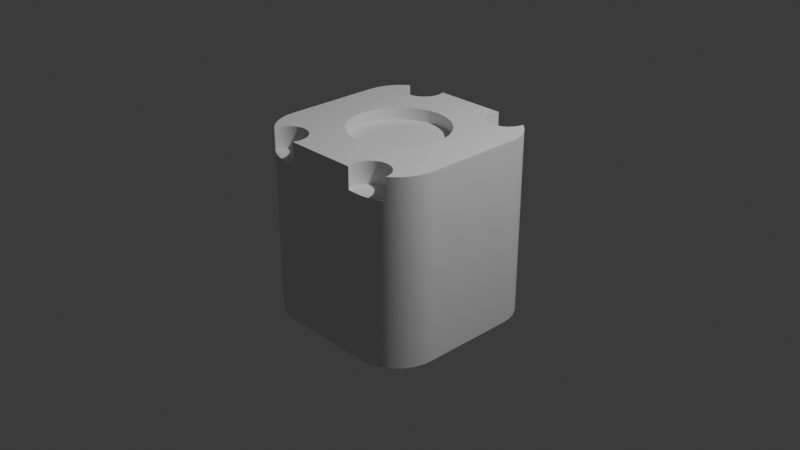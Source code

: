 # Source: overview-tutorial.blend  (saved by Blender 4.2.66; exported with 4.5.12 LTS)
import bpy
from mathutils import Matrix  # noqa: F401  (used for matrix-valued properties, if any)

bpy.ops.wm.read_factory_settings(use_empty=True)
scene = bpy.context.scene
scene.name = 'Scene'

# ---- collections
col_collection = bpy.data.collections.new('Collection'); scene.collection.children.link(col_collection)
col_cutters = bpy.data.collections.new('Cutters'); scene.collection.children.link(col_cutters)

# ---- node groups
ng_auto_smooth = bpy.data.node_groups.new('Auto Smooth', 'GeometryNodeTree')
_s = ng_auto_smooth.interface.new_socket(name='Mesh', in_out='OUTPUT', socket_type='NodeSocketGeometry')
_s = ng_auto_smooth.interface.new_socket(name='Mesh', in_out='INPUT', socket_type='NodeSocketGeometry')
_s = ng_auto_smooth.interface.new_socket(name='Angle', in_out='INPUT', socket_type='NodeSocketFloat')
_s.subtype = 'ANGLE'
_s.min_value = 0.0
_s.max_value = 3.142
_s = ng_auto_smooth.interface.new_socket(name='Ignore Sharpness', in_out='INPUT', socket_type='NodeSocketBool')
_s.force_non_field = True
_N = ng_auto_smooth.nodes; _L = ng_auto_smooth.links
n0 = _N.new('NodeGroupInput'); n0.name = 'Group Input'; n0.location = (-440, -460)
n1 = _N.new('GeometryNodeInputShadeSmooth'); n1.name = 'Is Face Smooth'; n1.location = (-440, -396)
n2 = _N.new('NodeGroupInput'); n2.name = 'Group Input.001'; n2.location = (-440, -330)
n3 = _N.new('GeometryNodeInputMeshEdgeAngle'); n3.name = 'Edge Angle'; n3.location = (-440, -240)
n4 = _N.new('FunctionNodeBooleanMath'); n4.name = 'Boolean Math'; n4.location = (-260, -380)
n4.operation = 'OR'
n5 = _N.new('FunctionNodeCompare'); n5.name = 'Compare'; n5.location = (-260, -260)
n5.operation = 'LESS_EQUAL'
n6 = _N.new('NodeGroupInput'); n6.name = 'Group Input.002'; n6.location = (-260, -188)
n7 = _N.new('GeometryNodeInputEdgeSmooth'); n7.name = 'Is Edge Smooth'; n7.location = (-260, -120)
n8 = _N.new('FunctionNodeBooleanMath'); n8.name = 'Boolean Math.001'; n8.location = (-80, -260)
n9 = _N.new('FunctionNodeBooleanMath'); n9.name = 'Boolean Math.002'; n9.location = (-80, -150)
n9.operation = 'OR'
n10 = _N.new('NodeGroupInput'); n10.name = 'Group Input.003'; n10.location = (-80, -80)
n11 = _N.new('GeometryNodeSetShadeSmooth'); n11.name = 'Set Shade Smooth'; n11.location = (120, -80)
n11.domain = 'EDGE'
n12 = _N.new('GeometryNodeSetShadeSmooth'); n12.name = 'Set Shade Smooth.001'; n12.location = (300, -80)
n13 = _N.new('NodeGroupOutput'); n13.name = 'Group Output'; n13.location = (480, -80)
_L.new(n0.outputs[2], n4.inputs[1])
_L.new(n1.outputs[0], n4.inputs[0])
_L.new(n2.outputs[1], n5.inputs[1])
_L.new(n3.outputs[0], n5.inputs[0])
_L.new(n4.outputs[0], n8.inputs[1])
_L.new(n5.outputs[0], n8.inputs[0])
_L.new(n6.outputs[2], n9.inputs[1])
_L.new(n7.outputs[0], n9.inputs[0])
_L.new(n8.outputs[0], n11.inputs[2])
_L.new(n9.outputs[0], n11.inputs[1])
_L.new(n10.outputs[0], n11.inputs[0])
_L.new(n11.outputs[0], n12.inputs[0])
_L.new(n12.outputs[0], n13.inputs[0])
n13.is_active_output = True

# ---- world
world_world = bpy.data.worlds.new('World'); scene.world = world_world
world_world.use_nodes = True; world_world.node_tree.nodes.clear()
_N = world_world.node_tree.nodes; _L = world_world.node_tree.links
n0 = _N.new('ShaderNodeOutputWorld'); n0.name = 'World Output'; n0.location = (300, 300)
n1 = _N.new('ShaderNodeBackground'); n1.name = 'Background'; n1.location = (10, 300)
n1.inputs[0].default_value = (0.05088, 0.05088, 0.05088, 1.0)
_L.new(n1.outputs[0], n0.inputs[0])
n0.is_active_output = True
world_world.color = (0.05088, 0.05088, 0.05088)
world_world.sun_shadow_jitter_overblur = 0.0

# ---- cameras
cam_camera = bpy.data.cameras.new('Camera')
cam_camera.clip_end = 100.0
cam_camera.ortho_scale = 7.314

# ---- lights
light_light = bpy.data.lights.new('Light', 'POINT')
light_light.energy = 1000.0
light_light.shadow_soft_size = 0.1

# ---- meshes
me_cube_005 = bpy.data.meshes.new('Cube.005')
me_cube_005.from_pydata([(0.0, 0.6077, 0.3359), (0.1186, 0.5961, 0.3359), (0.2326, 0.5615, 0.3359), (0.3376, 0.5053, 0.3359), (0.4297, 0.4297, 0.3359), (0.5053, 0.3376, 0.3359), (0.5615, 0.2326, 0.3359), (0.5961, 0.1186, 0.3359), (0.6077, 0.0, 0.3359), (0.5961, -0.1186, 0.3359), (0.5615, -0.2326, 0.3359), (0.5053, -0.3376, 0.3359), (0.4297, -0.4297, 0.3359), (0.3376, -0.5053, 0.3359), (0.2326, -0.5615, 0.3359), (0.1186, -0.5961, 0.3359), (0.0, -0.6077, 0.3359), (-0.1186, -0.5961, 0.3359), (-0.2326, -0.5615, 0.3359), (-0.3376, -0.5053, 0.3359), (-0.4297, -0.4297, 0.3359), (-0.5053, -0.3376, 0.3359), (-0.5615, -0.2326, 0.3359), (-0.5961, -0.1186, 0.3359), (-0.6077, 0.0, 0.3359), (-0.5961, 0.1186, 0.3359), (-0.5615, 0.2326, 0.3359), (-0.5053, 0.3376, 0.3359), (-0.4297, 0.4297, 0.3359), (-0.3376, 0.5053, 0.3359), (-0.2326, 0.5615, 0.3359), (-0.1186, 0.5961, 0.3359), (0.7935, 0.8734, 0.7668), (0.7815, 0.8341, 0.7668), (0.7622, 0.798, 0.7668), (0.7362, 0.7663, 0.7668), (0.7045, 0.7402, 0.7668), (0.6683, 0.7209, 0.7668), (0.629, 0.709, 0.7668), (0.5882, 0.705, 0.7668), (0.5474, 0.709, 0.7668), (0.5082, 0.7209, 0.7668), (0.472, 0.7402, 0.7668), (0.4403, 0.7663, 0.7668), (0.4142, 0.798, 0.7668), (0.3949, 0.8341, 0.7668), (0.383, 0.8734, 0.7668), (0.379, 0.9142, 0.7668), (0.383, 0.955, 0.7668), (0.3949, 0.9943, 0.7668), (-1.0, -1.0, -1.0), (-1.0, -1.0, 1.0), (-1.0, 1.0, -1.0), (-1.0, 1.0, 1.0), (1.0, -1.0, -1.0), (1.0, -1.0, 1.0), (0.5181, 1.0, -1.0), (1.0, 0.5181, -1.0), (0.5579, 0.9984, -1.0), (0.5975, 0.9934, -1.0), (0.6364, 0.9853, -1.0), (0.6746, 0.9739, -1.0), (0.7117, 0.9594, -1.0), (0.7475, 0.9419, -1.0), (0.7817, 0.9215, -1.0), (0.8141, 0.8984, -1.0), (0.8445, 0.8727, -1.0), (0.8727, 0.8445, -1.0), (0.8984, 0.8141, -1.0), (0.9215, 0.7817, -1.0), (0.9419, 0.7475, -1.0), (0.9594, 0.7117, -1.0), (0.9739, 0.6746, -1.0), (0.9853, 0.6364, -1.0), (0.9934, 0.5975, -1.0), (0.9984, 0.5579, -1.0), (1.0, 0.5181, 1.0), (0.9984, 0.5579, 1.0), (0.9934, 0.5975, 1.0), (0.9853, 0.6364, 1.0), (0.9739, 0.6746, 1.0), (0.9594, 0.7117, 1.0), (0.9419, 0.7475, 1.0), (0.9215, 0.7817, 1.0), (0.8984, 0.8141, 1.0), (0.8727, 0.8445, 1.0), (0.8445, 0.8727, 1.0), (0.8141, 0.8984, 1.0), (0.398, 1.0, 0.7668), (0.398, 1.0, 1.0), (0.3949, 0.9943, 1.0), (0.383, 0.955, 1.0), (0.7045, 0.7402, 1.0), (0.6683, 0.7209, 1.0), (0.629, 0.709, 1.0), (0.5082, 0.7209, 1.0), (0.379, 0.9142, 1.0), (0.472, 0.7402, 1.0), (0.7935, 0.8734, 1.0), (0.7362, 0.7663, 1.0), (0.7815, 0.8341, 1.0), (0.7971, 0.9105, 1.0), (0.7971, 0.9105, 0.7668), (0.5882, 0.705, 1.0), (0.3949, 0.8341, 1.0), (0.4142, 0.798, 1.0), (0.383, 0.8734, 1.0), (0.4403, 0.7663, 1.0), (0.5474, 0.709, 1.0), (0.7622, 0.798, 1.0), (0.5181, 1.0, 0.7668), (0.5579, 0.9984, 0.7668), (0.6746, 0.9739, 0.7668), (0.7117, 0.9594, 0.7668), (0.7475, 0.9419, 0.7668), (0.5975, 0.9934, 0.7668), (0.6364, 0.9853, 0.7668), (0.7817, 0.9215, 0.7668), (-0.5615, 0.2326, 1.0), (-0.5053, 0.3376, 1.0), (0.2326, 0.5615, 1.0), (0.1186, 0.5961, 1.0), (-0.5961, 0.1186, 1.0), (0.4297, 0.4297, 1.0), (0.3376, -0.5053, 1.0), (0.2326, -0.5615, 1.0), (0.5053, 0.3376, 1.0), (0.1186, -0.5961, 1.0), (-0.2326, -0.5615, 1.0), (-0.6077, 0.0, 1.0), (-0.2326, 0.5615, 1.0), (-0.3376, -0.5053, 1.0), (0.5961, -0.1186, 1.0), (0.4297, -0.4297, 1.0), (0.5615, -0.2326, 1.0), (0.6077, 0.0, 1.0), (-0.4297, 0.4297, 1.0), (-0.3376, 0.5053, 1.0), (0.0, -0.6077, 1.0), (0.0, 0.6077, 1.0), (0.5961, 0.1186, 1.0), (0.3376, 0.5053, 1.0), (0.5615, 0.2326, 1.0), (-0.5615, -0.2326, 1.0), (-0.5053, -0.3376, 1.0), (-0.5961, -0.1186, 1.0), (-0.4297, -0.4297, 1.0), (-0.1186, -0.5961, 1.0), (0.5053, -0.3376, 1.0), (-0.1186, 0.5961, 1.0)], [], [(0, 1, 121, 139), (1, 2, 120, 121), (2, 3, 141, 120), (3, 4, 123, 141), (4, 5, 126, 123), (5, 6, 142, 126), (6, 7, 140, 142), (7, 8, 135, 140), (8, 9, 132, 135), (9, 10, 134, 132), (10, 11, 148, 134), (11, 12, 133, 148), (12, 13, 124, 133), (13, 14, 125, 124), (14, 15, 127, 125), (15, 16, 138, 127), (16, 17, 147, 138), (17, 18, 128, 147), (18, 19, 131, 128), (19, 20, 146, 131), (20, 21, 144, 146), (21, 22, 143, 144), (22, 23, 145, 143), (23, 24, 129, 145), (24, 25, 122, 129), (25, 26, 118, 122), (26, 27, 119, 118), (27, 28, 136, 119), (28, 29, 137, 136), (29, 30, 130, 137), (30, 31, 149, 130), (31, 0, 139, 149), (0, 31, 30, 29, 28, 27, 26, 25, 24, 23, 22, 21, 20, 19, 18, 17, 16, 15, 14, 13, 12, 11, 10, 9, 8, 7, 6, 5, 4, 3, 2, 1), (32, 33, 100, 98), (33, 34, 109, 100), (34, 35, 99, 109), (35, 36, 92, 99), (36, 37, 93, 92), (37, 38, 94, 93), (38, 39, 103, 94), (39, 40, 108, 103), (40, 41, 95, 108), (41, 42, 97, 95), (42, 43, 107, 97), (43, 44, 105, 107), (44, 45, 104, 105), (45, 46, 106, 104), (46, 47, 96, 106), (47, 48, 91, 96), (48, 49, 90, 91), (49, 88, 89, 90), (50, 51, 53, 52), (57, 76, 55, 54), (76, 135, 132, 134, 148, 133, 124, 125, 127, 138, 147, 128, 131, 146, 144, 143, 145, 129, 51, 55), (54, 55, 51, 50), (52, 53, 89, 88, 110, 56), (76, 57, 75, 77), (77, 75, 74, 78), (78, 74, 73, 79), (79, 73, 72, 80), (80, 72, 71, 81), (81, 71, 70, 82), (82, 70, 69, 83), (83, 69, 68, 84), (84, 68, 67, 85), (85, 67, 66, 86), (86, 66, 65, 87), (87, 65, 64, 117, 102, 101), (52, 56, 58, 59, 60, 61, 62, 63, 64, 65, 66, 67, 68, 69, 70, 71, 72, 73, 74, 75, 57, 54, 50), (102, 32, 98, 101), (88, 49, 48, 47, 46, 45, 44, 43, 42, 41, 40, 39, 38, 37, 36, 35, 34, 33, 32, 102, 117, 114, 113, 112, 116, 115, 111, 110), (116, 112, 61, 60), (112, 113, 62, 61), (115, 116, 60, 59), (110, 111, 58, 56), (111, 115, 59, 58), (114, 117, 64, 63), (113, 114, 63, 62), (51, 129, 122, 118, 119, 136, 137, 130, 149, 139, 121, 120, 141, 123, 126, 142, 140, 135, 76, 77, 78, 79, 80, 81, 82, 83, 84, 85, 86, 87, 101, 98, 100, 109, 99, 92, 93, 94, 103, 108, 95, 97, 107, 105, 104, 106, 96, 91, 90, 89, 53)])
me_cube_005.polygons.foreach_set('use_smooth', [True] * 79)
_k = set([(0, 1), (0, 31), (1, 2), (2, 3), (3, 4), (4, 5), (5, 6), (6, 7), (7, 8), (8, 9), (9, 10), (10, 11), (11, 12), (12, 13), (13, 14), (14, 15), (15, 16), (16, 17), (17, 18), (18, 19), (19, 20), (20, 21), (21, 22), (22, 23), (23, 24), (24, 25), (25, 26), (26, 27), (27, 28), (28, 29), (29, 30), (30, 31), (32, 33), (32, 102), (33, 34), (34, 35), (35, 36), (36, 37), (37, 38), (38, 39), (39, 40), (40, 41), (41, 42), (42, 43), (43, 44), (44, 45), (45, 46), (46, 47), (47, 48), (48, 49), (49, 88), (50, 51), (50, 52), (50, 54), (51, 53), (51, 55), (52, 53), (52, 56), (53, 89), (54, 55), (54, 57), (55, 76), (56, 58), (56, 110), (57, 75), (57, 76), (58, 59), (59, 60), (60, 61), (61, 62), (62, 63), (63, 64), (64, 65), (65, 66), (66, 67), (67, 68), (68, 69), (69, 70), (70, 71), (71, 72), (72, 73), (73, 74), (74, 75), (76, 77), (77, 78), (78, 79), (79, 80), (80, 81), (81, 82), (82, 83), (83, 84), (84, 85), (85, 86), (86, 87), (87, 101), (88, 89), (88, 110), (89, 90), (90, 91), (91, 96), (92, 93), (92, 99), (93, 94), (94, 103), (95, 97), (95, 108), (96, 106), (97, 107), (98, 100), (98, 101), (99, 109), (100, 109), (101, 102), (102, 117), (103, 108), (104, 105), (104, 106), (105, 107), (110, 111), (111, 115), (112, 113), (112, 116), (113, 114), (114, 117), (115, 116), (118, 119), (118, 122), (119, 136), (120, 121), (120, 141), (121, 139), (122, 129), (123, 126), (123, 141), (124, 125), (124, 133), (125, 127), (126, 142), (127, 138), (128, 131), (128, 147), (129, 145), (130, 137), (130, 149), (131, 146), (132, 134), (132, 135), (133, 148), (134, 148), (135, 140), (136, 137), (138, 147), (139, 149), (140, 142), (143, 144), (143, 145), (144, 146)])
me_cube_005.attributes.new('sharp_edge', 'BOOLEAN', 'EDGE').data.foreach_set('value', [ (min(e.vertices), max(e.vertices)) in _k for e in me_cube_005.edges])
_k = {(0, 1): 1.0, (1, 2): 1.0, (2, 3): 1.0, (3, 4): 1.0, (4, 5): 1.0, (5, 6): 1.0, (6, 7): 1.0, (7, 8): 1.0, (8, 9): 1.0, (9, 10): 1.0, (10, 11): 1.0, (11, 12): 1.0, (12, 13): 1.0, (13, 14): 1.0, (14, 15): 1.0, (15, 16): 1.0, (16, 17): 1.0, (17, 18): 1.0, (18, 19): 1.0, (19, 20): 1.0, (20, 21): 1.0, (21, 22): 1.0, (22, 23): 1.0, (23, 24): 1.0, (24, 25): 1.0, (25, 26): 1.0, (26, 27): 1.0, (27, 28): 1.0, (28, 29): 1.0, (29, 30): 1.0, (30, 31): 1.0, (0, 31): 1.0, (32, 102): 1.0, (32, 33): 1.0, (33, 34): 1.0, (34, 35): 1.0, (35, 36): 1.0, (36, 37): 1.0, (37, 38): 1.0, (38, 39): 1.0, (39, 40): 1.0, (40, 41): 1.0, (41, 42): 1.0, (42, 43): 1.0, (43, 44): 1.0, (44, 45): 1.0, (45, 46): 1.0, (46, 47): 1.0, (47, 48): 1.0, (48, 49): 1.0, (50, 52): 1.0, (50, 51): 1.0, (51, 53): 1.0, (52, 53): 1.0, (54, 55): 1.0, (50, 54): 1.0, (51, 55): 1.0, (76, 77): 1.0, (57, 76): 1.0, (57, 75): 1.0, (77, 78): 1.0, (74, 75): 1.0, (78, 79): 1.0, (73, 74): 1.0, (79, 80): 1.0, (72, 73): 1.0, (80, 81): 1.0, (71, 72): 1.0, (81, 82): 1.0, (70, 71): 1.0, (82, 83): 1.0, (69, 70): 1.0, (83, 84): 1.0, (68, 69): 1.0, (84, 85): 1.0, (67, 68): 1.0, (85, 86): 1.0, (66, 67): 1.0, (86, 87): 1.0, (65, 66): 1.0, (87, 101): 1.0, (64, 65): 1.0, (63, 64): 1.0, (62, 63): 1.0, (61, 62): 1.0, (60, 61): 1.0, (59, 60): 1.0, (58, 59): 1.0, (56, 58): 1.0, (52, 56): 1.0, (54, 57): 1.0, (55, 76): 1.0, (88, 89): 1.0, (89, 90): 1.0, (90, 91): 1.0, (92, 93): 1.0, (93, 94): 1.0, (96, 106): 1.0, (95, 97): 1.0, (91, 96): 1.0, (98, 101): 1.0, (92, 99): 1.0, (98, 100): 1.0, (99, 109): 1.0, (101, 102): 1.0, (94, 103): 1.0, (104, 105): 1.0, (105, 107): 1.0, (104, 106): 1.0, (97, 107): 1.0, (103, 108): 1.0, (95, 108): 1.0, (100, 109): 1.0, (102, 117): 1.0, (88, 110): 1.0, (111, 115): 1.0, (110, 111): 1.0, (112, 113): 1.0, (113, 114): 1.0, (112, 116): 1.0, (115, 116): 1.0, (114, 117): 1.0, (53, 89): 1.0, (49, 88): 1.0, (56, 110): 1.0, (118, 119): 1.0, (120, 121): 1.0, (118, 122): 1.0, (121, 139): 1.0, (123, 141): 1.0, (124, 125): 1.0, (123, 126): 1.0, (125, 127): 1.0, (129, 145): 1.0, (130, 137): 1.0, (128, 131): 1.0, (122, 129): 1.0, (132, 135): 1.0, (124, 133): 1.0, (132, 134): 1.0, (133, 148): 1.0, (136, 137): 1.0, (127, 138): 1.0, (119, 136): 1.0, (135, 140): 1.0, (140, 142): 1.0, (120, 141): 1.0, (126, 142): 1.0, (143, 144): 1.0, (144, 146): 1.0, (143, 145): 1.0, (131, 146): 1.0, (138, 147): 1.0, (128, 147): 1.0, (134, 148): 1.0, (139, 149): 1.0, (130, 149): 1.0}
me_cube_005.attributes.new('crease_edge', 'FLOAT', 'EDGE').data.foreach_set('value', [_k.get((min(e.vertices), max(e.vertices)), 0.0) for e in me_cube_005.edges])
_uv = me_cube_005.uv_layers.new(name='UVMap')
_uv.uv.foreach_set('vector', [1.0, 0.5, 0.9688, 0.5, 0.9688, 0.7732, 1.0, 0.7732, 0.9688, 0.5, 0.9375, 0.5, 0.9375, 0.7732, 0.9688, 0.7732, 0.9375, 0.5, 0.9062, 0.5, 0.9062, 0.7732, 0.9375, 0.7732, 0.9062, 0.5, 0.875, 0.5, 0.875, 0.7732, 0.9062, 0.7732, 0.875, 0.5, 0.8438, 0.5, 0.8438, 0.7732, 0.875, 0.7732, 0.8438, 0.5, 0.8125, 0.5, 0.8125, 0.7732, 0.8438, 0.7732, 0.8125, 0.5, 0.7812, 0.5, 0.7812, 0.7732, 0.8125, 0.7732, 0.7812, 0.5, 0.75, 0.5, 0.75, 0.7732, 0.7812, 0.7732, 0.75, 0.5, 0.7188, 0.5, 0.7188, 0.7732, 0.75, 0.7732, 0.7188, 0.5, 0.6875, 0.5, 0.6875, 0.7732, 0.7188, 0.7732, 0.6875, 0.5, 0.6562, 0.5, 0.6562, 0.7732, 0.6875, 0.7732, 0.6562, 0.5, 0.625, 0.5, 0.625, 0.7732, 0.6562, 0.7732, 0.625, 0.5, 0.5938, 0.5, 0.5938, 0.7732, 0.625, 0.7732, 0.5938, 0.5, 0.5625, 0.5, 0.5625, 0.7732, 0.5938, 0.7732, 0.5625, 0.5, 0.5312, 0.5, 0.5312, 0.7732, 0.5625, 0.7732, 0.5312, 0.5, 0.5, 0.5, 0.5, 0.7732, 0.5312, 0.7732, 0.5, 0.5, 0.4688, 0.5, 0.4688, 0.7732, 0.5, 0.7732, 0.4688, 0.5, 0.4375, 0.5, 0.4375, 0.7732, 0.4688, 0.7732, 0.4375, 0.5, 0.4062, 0.5, 0.4062, 0.7732, 0.4375, 0.7732, 0.4062, 0.5, 0.375, 0.5, 0.375, 0.7732, 0.4062, 0.7732, 0.375, 0.5, 0.3438, 0.5, 0.3438, 0.7732, 0.375, 0.7732, 0.3438, 0.5, 0.3125, 0.5, 0.3125, 0.7732, 0.3438, 0.7732, 0.3125, 0.5, 0.2812, 0.5, 0.2812, 0.7732, 0.3125, 0.7732, 0.2812, 0.5, 0.25, 0.5, 0.25, 0.7732, 0.2812, 0.7732, 0.25, 0.5, 0.2188, 0.5, 0.2188, 0.7732, 0.25, 0.7732, 0.2188, 0.5, 0.1875, 0.5, 0.1875, 0.7732, 0.2188, 0.7732, 0.1875, 0.5, 0.1562, 0.5, 0.1562, 0.7732, 0.1875, 0.7732, 0.1562, 0.5, 0.125, 0.5, 0.125, 0.7732, 0.1562, 0.7732, 0.125, 0.5, 0.09375, 0.5, 0.09375, 0.7732, 0.125, 0.7732, 0.09375, 0.5, 0.0625, 0.5, 0.0625, 0.7732, 0.09375, 0.7732, 0.0625, 0.5, 0.03125, 0.5, 0.03125, 0.7732, 0.0625, 0.7732, 0.03125, 0.5, 0.0, 0.5, 0.0, 0.7732, 0.03125, 0.7732, 0.75, 0.49, 0.7032, 0.4854, 0.6582, 0.4717, 0.6167, 0.4496, 0.5803, 0.4197, 0.5504, 0.3833, 0.5283, 0.3418, 0.5146, 0.2968, 0.51, 0.25, 0.5146, 0.2032, 0.5283, 0.1582, 0.5504, 0.1167, 0.5803, 0.08029, 0.6167, 0.05045, 0.6582, 0.02827, 0.7032, 0.01461, 0.75, 0.01, 0.7968, 0.01461, 0.8418, 0.02827, 0.8833, 0.05045, 0.9197, 0.08029, 0.9496, 0.1167, 0.9717, 0.1582, 0.9854, 0.2032, 0.99, 0.25, 0.9854, 0.2968, 0.9717, 0.3418, 0.9496, 0.3833, 0.9197, 0.4197, 0.8833, 0.4496, 0.8418, 0.4717, 0.7968, 0.4854, 0.7188, 0.5, 0.6875, 0.5, 0.6875, 0.6526, 0.7188, 0.6526, 0.6875, 0.5, 0.6562, 0.5, 0.6562, 0.6526, 0.6875, 0.6526, 0.6562, 0.5, 0.625, 0.5, 0.625, 0.6526, 0.6562, 0.6526, 0.625, 0.5, 0.5938, 0.5, 0.5938, 0.6526, 0.625, 0.6526, 0.5938, 0.5, 0.5625, 0.5, 0.5625, 0.6526, 0.5938, 0.6526, 0.5625, 0.5, 0.5312, 0.5, 0.5312, 0.6526, 0.5625, 0.6526, 0.5312, 0.5, 0.5, 0.5, 0.5, 0.6526, 0.5312, 0.6526, 0.5, 0.5, 0.4688, 0.5, 0.4688, 0.6526, 0.5, 0.6526, 0.4688, 0.5, 0.4375, 0.5, 0.4375, 0.6526, 0.4688, 0.6526, 0.4375, 0.5, 0.4062, 0.5, 0.4062, 0.6526, 0.4375, 0.6526, 0.4062, 0.5, 0.375, 0.5, 0.375, 0.6526, 0.4062, 0.6526, 0.375, 0.5, 0.3438, 0.5, 0.3438, 0.6526, 0.375, 0.6526, 0.3438, 0.5, 0.3125, 0.5, 0.3125, 0.6526, 0.3438, 0.6526, 0.3125, 0.5, 0.2812, 0.5, 0.2812, 0.6526, 0.3125, 0.6526, 0.2812, 0.5, 0.25, 0.5, 0.25, 0.6526, 0.2812, 0.6526, 0.25, 0.5, 0.2188, 0.5, 0.2188, 0.6526, 0.25, 0.6526, 0.2188, 0.5, 0.1875, 0.5, 0.1875, 0.6526, 0.2188, 0.6526, 0.1875, 0.5, 0.1826, 0.5, 0.1826, 0.6526, 0.1875, 0.6526, 0.375, 0.0, 0.625, 0.0, 0.625, 0.25, 0.375, 0.25, 0.375, 0.5602, 0.625, 0.5602, 0.625, 0.75, 0.375, 0.75, 0.625, 0.5602, 0.674, 0.625, 0.6755, 0.6398, 0.6798, 0.6541, 0.6868, 0.6672, 0.6963, 0.6787, 0.7078, 0.6882, 0.7209, 0.6952, 0.7352, 0.6995, 0.75, 0.701, 0.7648, 0.6995, 0.7791, 0.6952, 0.7922, 0.6882, 0.8037, 0.6787, 0.8132, 0.6672, 0.8202, 0.6541, 0.8245, 0.6398, 0.826, 0.625, 0.875, 0.75, 0.625, 0.75, 0.375, 0.75, 0.625, 0.75, 0.625, 1.0, 0.375, 1.0, 0.375, 0.25, 0.625, 0.25, 0.625, 0.4247, 0.5958, 0.4247, 0.5958, 0.4398, 0.375, 0.4398, 0.625, 0.5602, 0.375, 0.5602, 0.375, 0.5553, 0.625, 0.5553, 0.625, 0.5553, 0.375, 0.5553, 0.375, 0.5503, 0.625, 0.5503, 0.625, 0.5503, 0.375, 0.5503, 0.375, 0.5454, 0.625, 0.5454, 0.625, 0.5454, 0.375, 0.5454, 0.375, 0.5407, 0.625, 0.5407, 0.625, 0.5407, 0.375, 0.5407, 0.375, 0.536, 0.625, 0.536, 0.625, 0.536, 0.375, 0.536, 0.375, 0.5316, 0.625, 0.5316, 0.625, 0.5316, 0.375, 0.5316, 0.375, 0.5273, 0.625, 0.5273, 0.625, 0.5273, 0.375, 0.5273, 0.375, 0.5232, 0.625, 0.5232, 0.625, 0.5232, 0.375, 0.5232, 0.375, 0.5194, 0.625, 0.5194, 0.625, 0.5194, 0.375, 0.5194, 0.375, 0.4806, 0.625, 0.4806, 0.625, 0.4806, 0.375, 0.4806, 0.375, 0.4768, 0.625, 0.4768, 0.625, 0.4768, 0.375, 0.4768, 0.375, 0.4727, 0.5958, 0.4727, 0.5958, 0.4746, 0.625, 0.4746, 0.125, 0.5, 0.3148, 0.5, 0.3197, 0.5002, 0.3247, 0.5008, 0.3296, 0.5018, 0.3343, 0.5033, 0.339, 0.5051, 0.3434, 0.5073, 0.3477, 0.5098, 0.3518, 0.5127, 0.3556, 0.5159, 0.3591, 0.5194, 0.3623, 0.5232, 0.3652, 0.5273, 0.3677, 0.5316, 0.3699, 0.536, 0.3717, 0.5407, 0.3732, 0.5454, 0.3742, 0.5503, 0.3748, 0.5553, 0.375, 0.5602, 0.375, 0.75, 0.125, 0.75, 0.7472, 0.5, 0.7188, 0.5, 0.7188, 0.6526, 0.7472, 0.6526, 0.5318, 0.3484, 0.5283, 0.3418, 0.5146, 0.2968, 0.51, 0.25, 0.5146, 0.2032, 0.5283, 0.1582, 0.5504, 0.1167, 0.5803, 0.08029, 0.6167, 0.05045, 0.6582, 0.02827, 0.7032, 0.01461, 0.75, 0.01, 0.7968, 0.01461, 0.8418, 0.02827, 0.8833, 0.05045, 0.9197, 0.08029, 0.9496, 0.1167, 0.9717, 0.1582, 0.9854, 0.2032, 0.9896, 0.2458, 0.9719, 0.2584, 0.9327, 0.2818, 0.8916, 0.3018, 0.8491, 0.3184, 0.8053, 0.3315, 0.7606, 0.3409, 0.7152, 0.3465, 0.6696, 0.3484, 0.5958, 0.4546, 0.5958, 0.4593, 0.375, 0.4593, 0.375, 0.4546, 0.5958, 0.4593, 0.5958, 0.464, 0.375, 0.464, 0.375, 0.4593, 0.5958, 0.4497, 0.5958, 0.4546, 0.375, 0.4546, 0.375, 0.4497, 0.5958, 0.4398, 0.5958, 0.4447, 0.375, 0.4447, 0.375, 0.4398, 0.5958, 0.4447, 0.5958, 0.4497, 0.375, 0.4497, 0.375, 0.4447, 0.5958, 0.4684, 0.5958, 0.4727, 0.375, 0.4727, 0.375, 0.4684, 0.5958, 0.464, 0.5958, 0.4684, 0.375, 0.4684, 0.375, 0.464, 0.875, 0.75, 0.826, 0.625, 0.8245, 0.6102, 0.8202, 0.5959, 0.8132, 0.5828, 0.8037, 0.5713, 0.7922, 0.5618, 0.7791, 0.5548, 0.7648, 0.5505, 0.75, 0.549, 0.7352, 0.5505, 0.7209, 0.5548, 0.7078, 0.5618, 0.6963, 0.5713, 0.6868, 0.5828, 0.6798, 0.5959, 0.6755, 0.6102, 0.674, 0.625, 0.625, 0.5602, 0.6252, 0.5553, 0.6258, 0.5503, 0.6268, 0.5454, 0.6283, 0.5407, 0.6301, 0.536, 0.6323, 0.5316, 0.6348, 0.5273, 0.6377, 0.5232, 0.6409, 0.5194, 0.6444, 0.5159, 0.6482, 0.5127, 0.6504, 0.5112, 0.6508, 0.5158, 0.6523, 0.5207, 0.6547, 0.5253, 0.658, 0.5292, 0.6619, 0.5325, 0.6665, 0.5349, 0.6714, 0.5364, 0.6765, 0.5369, 0.6816, 0.5364, 0.6865, 0.5349, 0.691, 0.5325, 0.695, 0.5292, 0.6982, 0.5253, 0.7006, 0.5207, 0.7021, 0.5158, 0.7026, 0.5107, 0.7021, 0.5056, 0.7006, 0.5007, 0.7003, 0.5, 0.875, 0.5])
me_cube_005.update()
me_cube_007 = bpy.data.meshes.new('Cube.007')
me_cube_007.from_pydata([(0.0, 0.5286, 0.8669), (0.1031, 0.5185, 0.8669), (0.2023, 0.4884, 0.8669), (0.2937, 0.4396, 0.8669), (0.3738, 0.3738, 0.8669), (0.4396, 0.2937, 0.8669), (0.4884, 0.2023, 0.8669), (0.5185, 0.1031, 0.8669), (0.5286, 0.0, 0.8669), (0.5185, -0.1031, 0.8669), (0.4884, -0.2023, 0.8669), (0.4396, -0.2937, 0.8669), (0.3738, -0.3738, 0.8669), (0.2937, -0.4396, 0.8669), (0.2023, -0.4884, 0.8669), (0.1031, -0.5185, 0.8669), (0.0, -0.5286, 0.8669), (-0.1031, -0.5185, 0.8669), (-0.2023, -0.4884, 0.8669), (-0.2937, -0.4396, 0.8669), (-0.3738, -0.3738, 0.8669), (-0.4396, -0.2937, 0.8669), (-0.4884, -0.2023, 0.8669), (-0.5185, -0.1031, 0.8669), (-0.5286, 0.0, 0.8669), (-0.5185, 0.1031, 0.8669), (-0.4884, 0.2023, 0.8669), (-0.4396, 0.2937, 0.8669), (-0.3738, 0.3738, 0.8669), (-0.2937, 0.4396, 0.8669), (-0.2023, 0.4884, 0.8669), (-0.1031, 0.5185, 0.8669), (0.0, 0.6077, 0.3359), (0.1186, 0.5961, 0.3359), (0.2326, 0.5615, 0.3359), (0.3376, 0.5053, 0.3359), (0.4297, 0.4297, 0.3359), (0.5053, 0.3376, 0.3359), (0.5615, 0.2326, 0.3359), (0.5961, 0.1186, 0.3359), (0.6077, 0.0, 0.3359), (0.5961, -0.1186, 0.3359), (0.5615, -0.2326, 0.3359), (0.5053, -0.3376, 0.3359), (0.4297, -0.4297, 0.3359), (0.3376, -0.5053, 0.3359), (0.2326, -0.5615, 0.3359), (0.1186, -0.5961, 0.3359), (0.0, -0.6077, 0.3359), (-0.1186, -0.5961, 0.3359), (-0.2326, -0.5615, 0.3359), (-0.3376, -0.5053, 0.3359), (-0.4297, -0.4297, 0.3359), (-0.5053, -0.3376, 0.3359), (-0.5615, -0.2326, 0.3359), (-0.5961, -0.1186, 0.3359), (-0.6077, 0.0, 0.3359), (-0.5961, 0.1186, 0.3359), (-0.5615, 0.2326, 0.3359), (-0.5053, 0.3376, 0.3359), (-0.4297, 0.4297, 0.3359), (-0.3376, 0.5053, 0.3359), (-0.2326, 0.5615, 0.3359), (-0.1186, 0.5961, 0.3359), (-0.5615, 0.2326, 1.0), (-0.5053, 0.3376, 1.0), (0.2326, 0.5615, 1.0), (0.1186, 0.5961, 1.0), (-0.5961, 0.1186, 1.0), (0.4297, 0.4297, 1.0), (0.3376, -0.5053, 1.0), (0.2326, -0.5615, 1.0), (0.5053, 0.3376, 1.0), (0.1186, -0.5961, 1.0), (-0.2326, -0.5615, 1.0), (-0.6077, 0.0, 1.0), (-0.2326, 0.5615, 1.0), (-0.3376, -0.5053, 1.0), (0.5961, -0.1186, 1.0), (0.4297, -0.4297, 1.0), (0.5615, -0.2326, 1.0), (0.6077, 0.0, 1.0), (-0.4297, 0.4297, 1.0), (-0.3376, 0.5053, 1.0), (0.0, -0.6077, 1.0), (0.0, 0.6077, 1.0), (0.5961, 0.1186, 1.0), (0.3376, 0.5053, 1.0), (0.5615, 0.2326, 1.0), (-0.5615, -0.2326, 1.0), (-0.5053, -0.3376, 1.0), (-0.5961, -0.1186, 1.0), (-0.4297, -0.4297, 1.0), (-0.1186, -0.5961, 1.0), (0.5053, -0.3376, 1.0), (-0.1186, 0.5961, 1.0), (0.1031, 0.5185, 1.0), (0.0, 0.5286, 1.0), (-0.1031, 0.5185, 1.0), (-0.2023, 0.4884, 1.0), (0.2023, 0.4884, 1.0), (0.2937, 0.4396, 1.0), (-0.2937, 0.4396, 1.0), (0.3738, 0.3738, 1.0), (-0.3738, 0.3738, 1.0), (0.4396, 0.2937, 1.0), (-0.4396, 0.2937, 1.0), (0.4884, 0.2023, 1.0), (0.5185, 0.1031, 1.0), (-0.4884, 0.2023, 1.0), (-0.5185, 0.1031, 1.0), (0.5286, 0.0, 1.0), (0.5185, -0.1031, 1.0), (0.4884, -0.2023, 1.0), (0.4396, -0.2937, 1.0), (0.3738, -0.3738, 1.0), (0.2937, -0.4396, 1.0), (0.2023, -0.4884, 1.0), (0.1031, -0.5185, 1.0), (0.0, -0.5286, 1.0), (-0.1031, -0.5185, 1.0), (-0.2023, -0.4884, 1.0), (-0.3738, -0.3738, 1.0), (-0.2937, -0.4396, 1.0), (-0.5185, -0.1031, 1.0), (-0.4396, -0.2937, 1.0), (-0.4884, -0.2023, 1.0), (-0.5286, 0.0, 1.0)], [], [(0, 1, 96, 97), (1, 2, 100, 96), (2, 3, 101, 100), (3, 4, 103, 101), (4, 5, 105, 103), (5, 6, 107, 105), (6, 7, 108, 107), (7, 8, 111, 108), (8, 9, 112, 111), (9, 10, 113, 112), (10, 11, 114, 113), (11, 12, 115, 114), (12, 13, 116, 115), (13, 14, 117, 116), (14, 15, 118, 117), (15, 16, 119, 118), (16, 17, 120, 119), (17, 18, 121, 120), (18, 19, 123, 121), (19, 20, 122, 123), (20, 21, 125, 122), (21, 22, 126, 125), (22, 23, 124, 126), (23, 24, 127, 124), (24, 25, 110, 127), (25, 26, 109, 110), (26, 27, 106, 109), (27, 28, 104, 106), (28, 29, 102, 104), (29, 30, 99, 102), (30, 31, 98, 99), (31, 0, 97, 98), (0, 31, 30, 29, 28, 27, 26, 25, 24, 23, 22, 21, 20, 19, 18, 17, 16, 15, 14, 13, 12, 11, 10, 9, 8, 7, 6, 5, 4, 3, 2, 1), (32, 85, 67, 33), (33, 67, 66, 34), (34, 66, 87, 35), (35, 87, 69, 36), (36, 69, 72, 37), (37, 72, 88, 38), (38, 88, 86, 39), (39, 86, 81, 40), (40, 81, 78, 41), (41, 78, 80, 42), (42, 80, 94, 43), (43, 94, 79, 44), (44, 79, 70, 45), (45, 70, 71, 46), (46, 71, 73, 47), (47, 73, 84, 48), (48, 84, 93, 49), (49, 93, 74, 50), (50, 74, 77, 51), (51, 77, 92, 52), (52, 92, 90, 53), (53, 90, 89, 54), (54, 89, 91, 55), (55, 91, 75, 56), (56, 75, 68, 57), (57, 68, 64, 58), (58, 64, 65, 59), (59, 65, 82, 60), (60, 82, 83, 61), (61, 83, 76, 62), (62, 76, 95, 63), (63, 95, 85, 32), (32, 33, 34, 35, 36, 37, 38, 39, 40, 41, 42, 43, 44, 45, 46, 47, 48, 49, 50, 51, 52, 53, 54, 55, 56, 57, 58, 59, 60, 61, 62, 63), (81, 86, 88, 72, 69, 87, 66, 67, 85, 95, 76, 83, 82, 65, 64, 68, 75, 127, 110, 109, 106, 104, 102, 99, 98, 97, 96, 100, 101, 103, 105, 107, 108, 111), (111, 112, 113, 114, 115, 116, 117, 118, 119, 120, 121, 123, 122, 125, 126, 124, 127, 75, 91, 89, 90, 92, 77, 74, 93, 84, 73, 71, 70, 79, 94, 80, 78, 81)])
me_cube_007.polygons.foreach_set('use_smooth', [True] * 68)
_k = set([(0, 1), (0, 31), (1, 2), (2, 3), (3, 4), (4, 5), (5, 6), (6, 7), (7, 8), (8, 9), (9, 10), (10, 11), (11, 12), (12, 13), (13, 14), (14, 15), (15, 16), (16, 17), (17, 18), (18, 19), (19, 20), (20, 21), (21, 22), (22, 23), (23, 24), (24, 25), (25, 26), (26, 27), (27, 28), (28, 29), (29, 30), (30, 31), (32, 33), (32, 63), (33, 34), (34, 35), (35, 36), (36, 37), (37, 38), (38, 39), (39, 40), (40, 41), (41, 42), (42, 43), (43, 44), (44, 45), (45, 46), (46, 47), (47, 48), (48, 49), (49, 50), (50, 51), (51, 52), (52, 53), (53, 54), (54, 55), (55, 56), (56, 57), (57, 58), (58, 59), (59, 60), (60, 61), (61, 62), (62, 63), (64, 65), (64, 68), (65, 82), (66, 67), (66, 87), (67, 85), (68, 75), (69, 72), (69, 87), (70, 71), (70, 79), (71, 73), (72, 88), (73, 84), (74, 77), (74, 93), (75, 91), (76, 83), (76, 95), (77, 92), (78, 80), (78, 81), (79, 94), (80, 94), (81, 86), (82, 83), (84, 93), (85, 95), (86, 88), (89, 90), (89, 91), (90, 92), (96, 97), (96, 100), (97, 98), (98, 99), (99, 102), (100, 101), (101, 103), (102, 104), (103, 105), (104, 106), (105, 107), (106, 109), (107, 108), (108, 111), (109, 110), (110, 127), (111, 112), (112, 113), (113, 114), (114, 115), (115, 116), (116, 117), (117, 118), (118, 119), (119, 120), (120, 121), (121, 123), (122, 123), (122, 125), (124, 126), (124, 127), (125, 126)])
me_cube_007.attributes.new('sharp_edge', 'BOOLEAN', 'EDGE').data.foreach_set('value', [ (min(e.vertices), max(e.vertices)) in _k for e in me_cube_007.edges])
_k = {(0, 1): 1.0, (1, 2): 1.0, (2, 3): 1.0, (3, 4): 1.0, (4, 5): 1.0, (5, 6): 1.0, (6, 7): 1.0, (7, 8): 1.0, (8, 9): 1.0, (9, 10): 1.0, (10, 11): 1.0, (11, 12): 1.0, (12, 13): 1.0, (13, 14): 1.0, (14, 15): 1.0, (15, 16): 1.0, (16, 17): 1.0, (17, 18): 1.0, (18, 19): 1.0, (19, 20): 1.0, (20, 21): 1.0, (21, 22): 1.0, (22, 23): 1.0, (23, 24): 1.0, (24, 25): 1.0, (25, 26): 1.0, (26, 27): 1.0, (27, 28): 1.0, (28, 29): 1.0, (29, 30): 1.0, (30, 31): 1.0, (0, 31): 1.0, (32, 33): 1.0, (33, 34): 1.0, (34, 35): 1.0, (35, 36): 1.0, (36, 37): 1.0, (37, 38): 1.0, (38, 39): 1.0, (39, 40): 1.0, (40, 41): 1.0, (41, 42): 1.0, (42, 43): 1.0, (43, 44): 1.0, (44, 45): 1.0, (45, 46): 1.0, (46, 47): 1.0, (47, 48): 1.0, (48, 49): 1.0, (49, 50): 1.0, (50, 51): 1.0, (51, 52): 1.0, (52, 53): 1.0, (53, 54): 1.0, (54, 55): 1.0, (55, 56): 1.0, (56, 57): 1.0, (57, 58): 1.0, (58, 59): 1.0, (59, 60): 1.0, (60, 61): 1.0, (61, 62): 1.0, (62, 63): 1.0, (32, 63): 1.0, (64, 65): 1.0, (66, 67): 1.0, (64, 68): 1.0, (67, 85): 1.0, (69, 87): 1.0, (70, 71): 1.0, (69, 72): 1.0, (71, 73): 1.0, (75, 91): 1.0, (76, 83): 1.0, (74, 77): 1.0, (68, 75): 1.0, (78, 81): 1.0, (70, 79): 1.0, (78, 80): 1.0, (79, 94): 1.0, (82, 83): 1.0, (73, 84): 1.0, (65, 82): 1.0, (81, 86): 1.0, (86, 88): 1.0, (66, 87): 1.0, (72, 88): 1.0, (89, 90): 1.0, (90, 92): 1.0, (89, 91): 1.0, (77, 92): 1.0, (84, 93): 1.0, (74, 93): 1.0, (80, 94): 1.0, (85, 95): 1.0, (76, 95): 1.0, (96, 97): 1.0, (97, 98): 1.0, (98, 99): 1.0, (96, 100): 1.0, (100, 101): 1.0, (99, 102): 1.0, (101, 103): 1.0, (102, 104): 1.0, (104, 106): 1.0, (103, 105): 1.0, (107, 108): 1.0, (105, 107): 1.0, (106, 109): 1.0, (109, 110): 1.0, (108, 111): 1.0, (111, 112): 1.0, (112, 113): 1.0, (113, 114): 1.0, (114, 115): 1.0, (115, 116): 1.0, (116, 117): 1.0, (117, 118): 1.0, (118, 119): 1.0, (119, 120): 1.0, (122, 123): 1.0, (121, 123): 1.0, (120, 121): 1.0, (125, 126): 1.0, (122, 125): 1.0, (110, 127): 1.0, (124, 127): 1.0, (124, 126): 1.0}
me_cube_007.attributes.new('crease_edge', 'FLOAT', 'EDGE').data.foreach_set('value', [_k.get((min(e.vertices), max(e.vertices)), 0.0) for e in me_cube_007.edges])
_uv = me_cube_007.uv_layers.new(name='UVMap')
_uv.uv.foreach_set('vector', [1.0, 0.5, 0.9688, 0.5, 0.9688, 0.7048, 1.0, 0.7048, 0.9688, 0.5, 0.9375, 0.5, 0.9375, 0.7048, 0.9688, 0.7048, 0.9375, 0.5, 0.9062, 0.5, 0.9062, 0.7048, 0.9375, 0.7048, 0.9062, 0.5, 0.875, 0.5, 0.875, 0.7048, 0.9062, 0.7048, 0.875, 0.5, 0.8438, 0.5, 0.8438, 0.7048, 0.875, 0.7048, 0.8438, 0.5, 0.8125, 0.5, 0.8125, 0.7048, 0.8438, 0.7048, 0.8125, 0.5, 0.7812, 0.5, 0.7812, 0.7048, 0.8125, 0.7048, 0.7812, 0.5, 0.75, 0.5, 0.75, 0.7048, 0.7812, 0.7048, 0.75, 0.5, 0.7188, 0.5, 0.7188, 0.7048, 0.75, 0.7048, 0.7188, 0.5, 0.6875, 0.5, 0.6875, 0.7048, 0.7188, 0.7048, 0.6875, 0.5, 0.6562, 0.5, 0.6562, 0.7048, 0.6875, 0.7048, 0.6562, 0.5, 0.625, 0.5, 0.625, 0.7048, 0.6562, 0.7048, 0.625, 0.5, 0.5938, 0.5, 0.5938, 0.7048, 0.625, 0.7048, 0.5938, 0.5, 0.5625, 0.5, 0.5625, 0.7048, 0.5938, 0.7048, 0.5625, 0.5, 0.5312, 0.5, 0.5312, 0.7048, 0.5625, 0.7048, 0.5312, 0.5, 0.5, 0.5, 0.5, 0.7048, 0.5312, 0.7048, 0.5, 0.5, 0.4688, 0.5, 0.4688, 0.7048, 0.5, 0.7048, 0.4688, 0.5, 0.4375, 0.5, 0.4375, 0.7048, 0.4688, 0.7048, 0.4375, 0.5, 0.4062, 0.5, 0.4062, 0.7048, 0.4375, 0.7048, 0.4062, 0.5, 0.375, 0.5, 0.375, 0.7048, 0.4062, 0.7048, 0.375, 0.5, 0.3438, 0.5, 0.3438, 0.7048, 0.375, 0.7048, 0.3438, 0.5, 0.3125, 0.5, 0.3125, 0.7048, 0.3438, 0.7048, 0.3125, 0.5, 0.2812, 0.5, 0.2812, 0.7048, 0.3125, 0.7048, 0.2812, 0.5, 0.25, 0.5, 0.25, 0.7048, 0.2812, 0.7048, 0.25, 0.5, 0.2188, 0.5, 0.2188, 0.7048, 0.25, 0.7048, 0.2188, 0.5, 0.1875, 0.5, 0.1875, 0.7048, 0.2188, 0.7048, 0.1875, 0.5, 0.1562, 0.5, 0.1562, 0.7048, 0.1875, 0.7048, 0.1562, 0.5, 0.125, 0.5, 0.125, 0.7048, 0.1562, 0.7048, 0.125, 0.5, 0.09375, 0.5, 0.09375, 0.7048, 0.125, 0.7048, 0.09375, 0.5, 0.0625, 0.5, 0.0625, 0.7048, 0.09375, 0.7048, 0.0625, 0.5, 0.03125, 0.5, 0.03125, 0.7048, 0.0625, 0.7048, 0.03125, 0.5, 0.0, 0.5, 0.0, 0.7048, 0.03125, 0.7048, 0.75, 0.49, 0.7032, 0.4854, 0.6582, 0.4717, 0.6167, 0.4496, 0.5803, 0.4197, 0.5504, 0.3833, 0.5283, 0.3418, 0.5146, 0.2968, 0.51, 0.25, 0.5146, 0.2032, 0.5283, 0.1582, 0.5504, 0.1167, 0.5803, 0.08029, 0.6167, 0.05045, 0.6582, 0.02827, 0.7032, 0.01461, 0.75, 0.01, 0.7968, 0.01461, 0.8418, 0.02827, 0.8833, 0.05045, 0.9197, 0.08029, 0.9496, 0.1167, 0.9717, 0.1582, 0.9854, 0.2032, 0.99, 0.25, 0.9854, 0.2968, 0.9717, 0.3418, 0.9496, 0.3833, 0.9197, 0.4197, 0.8833, 0.4496, 0.8418, 0.4717, 0.7968, 0.4854, 1.0, 0.5, 1.0, 0.7732, 0.9688, 0.7732, 0.9688, 0.5, 0.9688, 0.5, 0.9688, 0.7732, 0.9375, 0.7732, 0.9375, 0.5, 0.9375, 0.5, 0.9375, 0.7732, 0.9062, 0.7732, 0.9062, 0.5, 0.9062, 0.5, 0.9062, 0.7732, 0.875, 0.7732, 0.875, 0.5, 0.875, 0.5, 0.875, 0.7732, 0.8438, 0.7732, 0.8438, 0.5, 0.8438, 0.5, 0.8438, 0.7732, 0.8125, 0.7732, 0.8125, 0.5, 0.8125, 0.5, 0.8125, 0.7732, 0.7812, 0.7732, 0.7812, 0.5, 0.7812, 0.5, 0.7812, 0.7732, 0.75, 0.7732, 0.75, 0.5, 0.75, 0.5, 0.75, 0.7732, 0.7188, 0.7732, 0.7188, 0.5, 0.7188, 0.5, 0.7188, 0.7732, 0.6875, 0.7732, 0.6875, 0.5, 0.6875, 0.5, 0.6875, 0.7732, 0.6562, 0.7732, 0.6562, 0.5, 0.6562, 0.5, 0.6562, 0.7732, 0.625, 0.7732, 0.625, 0.5, 0.625, 0.5, 0.625, 0.7732, 0.5938, 0.7732, 0.5938, 0.5, 0.5938, 0.5, 0.5938, 0.7732, 0.5625, 0.7732, 0.5625, 0.5, 0.5625, 0.5, 0.5625, 0.7732, 0.5312, 0.7732, 0.5312, 0.5, 0.5312, 0.5, 0.5312, 0.7732, 0.5, 0.7732, 0.5, 0.5, 0.5, 0.5, 0.5, 0.7732, 0.4688, 0.7732, 0.4688, 0.5, 0.4688, 0.5, 0.4688, 0.7732, 0.4375, 0.7732, 0.4375, 0.5, 0.4375, 0.5, 0.4375, 0.7732, 0.4062, 0.7732, 0.4062, 0.5, 0.4062, 0.5, 0.4062, 0.7732, 0.375, 0.7732, 0.375, 0.5, 0.375, 0.5, 0.375, 0.7732, 0.3438, 0.7732, 0.3438, 0.5, 0.3438, 0.5, 0.3438, 0.7732, 0.3125, 0.7732, 0.3125, 0.5, 0.3125, 0.5, 0.3125, 0.7732, 0.2812, 0.7732, 0.2812, 0.5, 0.2812, 0.5, 0.2812, 0.7732, 0.25, 0.7732, 0.25, 0.5, 0.25, 0.5, 0.25, 0.7732, 0.2188, 0.7732, 0.2188, 0.5, 0.2188, 0.5, 0.2188, 0.7732, 0.1875, 0.7732, 0.1875, 0.5, 0.1875, 0.5, 0.1875, 0.7732, 0.1562, 0.7732, 0.1562, 0.5, 0.1562, 0.5, 0.1562, 0.7732, 0.125, 0.7732, 0.125, 0.5, 0.125, 0.5, 0.125, 0.7732, 0.09375, 0.7732, 0.09375, 0.5, 0.09375, 0.5, 0.09375, 0.7732, 0.0625, 0.7732, 0.0625, 0.5, 0.0625, 0.5, 0.0625, 0.7732, 0.03125, 0.7732, 0.03125, 0.5, 0.03125, 0.5, 0.03125, 0.7732, 0.0, 0.7732, 0.0, 0.5, 0.75, 0.49, 0.7968, 0.4854, 0.8418, 0.4717, 0.8833, 0.4496, 0.9197, 0.4197, 0.9496, 0.3833, 0.9717, 0.3418, 0.9854, 0.2968, 0.99, 0.25, 0.9854, 0.2032, 0.9717, 0.1582, 0.9496, 0.1167, 0.9197, 0.08029, 0.8833, 0.05045, 0.8418, 0.02827, 0.7968, 0.01461, 0.75, 0.01, 0.7032, 0.01461, 0.6582, 0.02827, 0.6167, 0.05045, 0.5803, 0.08029, 0.5504, 0.1167, 0.5283, 0.1582, 0.5146, 0.2032, 0.51, 0.25, 0.5146, 0.2968, 0.5283, 0.3418, 0.5504, 0.3833, 0.5803, 0.4197, 0.6167, 0.4496, 0.6582, 0.4717, 0.7032, 0.4854, 0.674, 0.625, 0.6755, 0.6102, 0.6798, 0.5959, 0.6868, 0.5828, 0.6963, 0.5713, 0.7078, 0.5618, 0.7209, 0.5548, 0.7352, 0.5505, 0.75, 0.549, 0.7648, 0.5505, 0.7791, 0.5548, 0.7922, 0.5618, 0.8037, 0.5713, 0.8132, 0.5828, 0.8202, 0.5959, 0.8245, 0.6102, 0.826, 0.625, 0.8161, 0.625, 0.8148, 0.6121, 0.8111, 0.5997, 0.8049, 0.5883, 0.7967, 0.5783, 0.7867, 0.5701, 0.7753, 0.5639, 0.7629, 0.5602, 0.75, 0.5589, 0.7371, 0.5602, 0.7247, 0.5639, 0.7133, 0.5701, 0.7033, 0.5783, 0.6951, 0.5883, 0.6889, 0.5997, 0.6852, 0.6121, 0.6839, 0.625, 0.6839, 0.625, 0.6852, 0.6379, 0.6889, 0.6503, 0.6951, 0.6617, 0.7033, 0.6717, 0.7133, 0.6799, 0.7247, 0.6861, 0.7371, 0.6898, 0.75, 0.6911, 0.7629, 0.6898, 0.7753, 0.6861, 0.7867, 0.6799, 0.7967, 0.6717, 0.8049, 0.6617, 0.8111, 0.6503, 0.8148, 0.6379, 0.8161, 0.625, 0.826, 0.625, 0.8245, 0.6398, 0.8202, 0.6541, 0.8132, 0.6672, 0.8037, 0.6787, 0.7922, 0.6882, 0.7791, 0.6952, 0.7648, 0.6995, 0.75, 0.701, 0.7352, 0.6995, 0.7209, 0.6952, 0.7078, 0.6882, 0.6963, 0.6787, 0.6868, 0.6672, 0.6798, 0.6541, 0.6755, 0.6398, 0.674, 0.625])
me_cube_007.update()
me_cylinder_001 = bpy.data.meshes.new('Cylinder.001')
me_cylinder_001.from_pydata([(0.0, 1.0, -1.0), (0.0, 1.0, 1.0), (0.1951, 0.9808, -1.0), (0.1951, 0.9808, 1.0), (0.3827, 0.9239, -1.0), (0.3827, 0.9239, 1.0), (0.5556, 0.8315, -1.0), (0.5556, 0.8315, 1.0), (0.7071, 0.7071, -1.0), (0.7071, 0.7071, 1.0), (0.8315, 0.5556, -1.0), (0.8315, 0.5556, 1.0), (0.9239, 0.3827, -1.0), (0.9239, 0.3827, 1.0), (0.9808, 0.1951, -1.0), (0.9808, 0.1951, 1.0), (1.0, 0.0, -1.0), (1.0, 0.0, 1.0), (0.9808, -0.1951, -1.0), (0.9808, -0.1951, 1.0), (0.9239, -0.3827, -1.0), (0.9239, -0.3827, 1.0), (0.8315, -0.5556, -1.0), (0.8315, -0.5556, 1.0), (0.7071, -0.7071, -1.0), (0.7071, -0.7071, 1.0), (0.5556, -0.8315, -1.0), (0.5556, -0.8315, 1.0), (0.3827, -0.9239, -1.0), (0.3827, -0.9239, 1.0), (0.1951, -0.9808, -1.0), (0.1951, -0.9808, 1.0), (0.0, -1.0, -1.0), (0.0, -1.0, 1.0), (-0.1951, -0.9808, -1.0), (-0.1951, -0.9808, 1.0), (-0.3827, -0.9239, -1.0), (-0.3827, -0.9239, 1.0), (-0.5556, -0.8315, -1.0), (-0.5556, -0.8315, 1.0), (-0.7071, -0.7071, -1.0), (-0.7071, -0.7071, 1.0), (-0.8315, -0.5556, -1.0), (-0.8315, -0.5556, 1.0), (-0.9239, -0.3827, -1.0), (-0.9239, -0.3827, 1.0), (-0.9808, -0.1951, -1.0), (-0.9808, -0.1951, 1.0), (-1.0, 0.0, -1.0), (-1.0, 0.0, 1.0), (-0.9808, 0.1951, -1.0), (-0.9808, 0.1951, 1.0), (-0.9239, 0.3827, -1.0), (-0.9239, 0.3827, 1.0), (-0.8315, 0.5556, -1.0), (-0.8315, 0.5556, 1.0), (-0.7071, 0.7071, -1.0), (-0.7071, 0.7071, 1.0), (-0.5556, 0.8315, -1.0), (-0.5556, 0.8315, 1.0), (-0.3827, 0.9239, -1.0), (-0.3827, 0.9239, 1.0), (-0.1951, 0.9808, -1.0), (-0.1951, 0.9808, 1.0)], [], [(0, 1, 3, 2), (2, 3, 5, 4), (4, 5, 7, 6), (6, 7, 9, 8), (8, 9, 11, 10), (10, 11, 13, 12), (12, 13, 15, 14), (14, 15, 17, 16), (16, 17, 19, 18), (18, 19, 21, 20), (20, 21, 23, 22), (22, 23, 25, 24), (24, 25, 27, 26), (26, 27, 29, 28), (28, 29, 31, 30), (30, 31, 33, 32), (32, 33, 35, 34), (34, 35, 37, 36), (36, 37, 39, 38), (38, 39, 41, 40), (40, 41, 43, 42), (42, 43, 45, 44), (44, 45, 47, 46), (46, 47, 49, 48), (48, 49, 51, 50), (50, 51, 53, 52), (52, 53, 55, 54), (54, 55, 57, 56), (56, 57, 59, 58), (58, 59, 61, 60), (3, 1, 63, 61, 59, 57, 55, 53, 51, 49, 47, 45, 43, 41, 39, 37, 35, 33, 31, 29, 27, 25, 23, 21, 19, 17, 15, 13, 11, 9, 7, 5), (60, 61, 63, 62), (62, 63, 1, 0), (0, 2, 4, 6, 8, 10, 12, 14, 16, 18, 20, 22, 24, 26, 28, 30, 32, 34, 36, 38, 40, 42, 44, 46, 48, 50, 52, 54, 56, 58, 60, 62)])
me_cylinder_001.polygons.foreach_set('use_smooth', [True] * 34)
_uv = me_cylinder_001.uv_layers.new(name='UVMap')
_uv.uv.foreach_set('vector', [1.0, 0.5, 1.0, 1.0, 0.9688, 1.0, 0.9688, 0.5, 0.9688, 0.5, 0.9688, 1.0, 0.9375, 1.0, 0.9375, 0.5, 0.9375, 0.5, 0.9375, 1.0, 0.9062, 1.0, 0.9062, 0.5, 0.9062, 0.5, 0.9062, 1.0, 0.875, 1.0, 0.875, 0.5, 0.875, 0.5, 0.875, 1.0, 0.8438, 1.0, 0.8438, 0.5, 0.8438, 0.5, 0.8438, 1.0, 0.8125, 1.0, 0.8125, 0.5, 0.8125, 0.5, 0.8125, 1.0, 0.7812, 1.0, 0.7812, 0.5, 0.7812, 0.5, 0.7812, 1.0, 0.75, 1.0, 0.75, 0.5, 0.75, 0.5, 0.75, 1.0, 0.7188, 1.0, 0.7188, 0.5, 0.7188, 0.5, 0.7188, 1.0, 0.6875, 1.0, 0.6875, 0.5, 0.6875, 0.5, 0.6875, 1.0, 0.6562, 1.0, 0.6562, 0.5, 0.6562, 0.5, 0.6562, 1.0, 0.625, 1.0, 0.625, 0.5, 0.625, 0.5, 0.625, 1.0, 0.5938, 1.0, 0.5938, 0.5, 0.5938, 0.5, 0.5938, 1.0, 0.5625, 1.0, 0.5625, 0.5, 0.5625, 0.5, 0.5625, 1.0, 0.5312, 1.0, 0.5312, 0.5, 0.5312, 0.5, 0.5312, 1.0, 0.5, 1.0, 0.5, 0.5, 0.5, 0.5, 0.5, 1.0, 0.4688, 1.0, 0.4688, 0.5, 0.4688, 0.5, 0.4688, 1.0, 0.4375, 1.0, 0.4375, 0.5, 0.4375, 0.5, 0.4375, 1.0, 0.4062, 1.0, 0.4062, 0.5, 0.4062, 0.5, 0.4062, 1.0, 0.375, 1.0, 0.375, 0.5, 0.375, 0.5, 0.375, 1.0, 0.3438, 1.0, 0.3438, 0.5, 0.3438, 0.5, 0.3438, 1.0, 0.3125, 1.0, 0.3125, 0.5, 0.3125, 0.5, 0.3125, 1.0, 0.2812, 1.0, 0.2812, 0.5, 0.2812, 0.5, 0.2812, 1.0, 0.25, 1.0, 0.25, 0.5, 0.25, 0.5, 0.25, 1.0, 0.2188, 1.0, 0.2188, 0.5, 0.2188, 0.5, 0.2188, 1.0, 0.1875, 1.0, 0.1875, 0.5, 0.1875, 0.5, 0.1875, 1.0, 0.1562, 1.0, 0.1562, 0.5, 0.1562, 0.5, 0.1562, 1.0, 0.125, 1.0, 0.125, 0.5, 0.125, 0.5, 0.125, 1.0, 0.09375, 1.0, 0.09375, 0.5, 0.09375, 0.5, 0.09375, 1.0, 0.0625, 1.0, 0.0625, 0.5, 0.2968, 0.4854, 0.25, 0.49, 0.2032, 0.4854, 0.1582, 0.4717, 0.1167, 0.4496, 0.08029, 0.4197, 0.05045, 0.3833, 0.02827, 0.3418, 0.01461, 0.2968, 0.01, 0.25, 0.01461, 0.2032, 0.02827, 0.1582, 0.05045, 0.1167, 0.08029, 0.08029, 0.1167, 0.05045, 0.1582, 0.02827, 0.2032, 0.01461, 0.25, 0.01, 0.2968, 0.01461, 0.3418, 0.02827, 0.3833, 0.05045, 0.4197, 0.08029, 0.4496, 0.1167, 0.4717, 0.1582, 0.4854, 0.2032, 0.49, 0.25, 0.4854, 0.2968, 0.4717, 0.3418, 0.4496, 0.3833, 0.4197, 0.4197, 0.3833, 0.4496, 0.3418, 0.4717, 0.0625, 0.5, 0.0625, 1.0, 0.03125, 1.0, 0.03125, 0.5, 0.03125, 0.5, 0.03125, 1.0, 0.0, 1.0, 0.0, 0.5, 0.75, 0.49, 0.7968, 0.4854, 0.8418, 0.4717, 0.8833, 0.4496, 0.9197, 0.4197, 0.9496, 0.3833, 0.9717, 0.3418, 0.9854, 0.2968, 0.99, 0.25, 0.9854, 0.2032, 0.9717, 0.1582, 0.9496, 0.1167, 0.9197, 0.08029, 0.8833, 0.05045, 0.8418, 0.02827, 0.7968, 0.01461, 0.75, 0.01, 0.7032, 0.01461, 0.6582, 0.02827, 0.6167, 0.05045, 0.5803, 0.08029, 0.5504, 0.1167, 0.5283, 0.1582, 0.5146, 0.2032, 0.51, 0.25, 0.5146, 0.2968, 0.5283, 0.3418, 0.5504, 0.3833, 0.5803, 0.4197, 0.6167, 0.4496, 0.6582, 0.4717, 0.7032, 0.4854])
me_cylinder_001.update()
me_cylinder_002 = bpy.data.meshes.new('Cylinder.002')
me_cylinder_002.from_pydata([(0.0, 1.0, -1.0), (0.0, 1.0, 1.0), (0.1951, 0.9808, -1.0), (0.1951, 0.9808, 1.0), (0.3827, 0.9239, -1.0), (0.3827, 0.9239, 1.0), (0.5556, 0.8315, -1.0), (0.5556, 0.8315, 1.0), (0.7071, 0.7071, -1.0), (0.7071, 0.7071, 1.0), (0.8315, 0.5556, -1.0), (0.8315, 0.5556, 1.0), (0.9239, 0.3827, -1.0), (0.9239, 0.3827, 1.0), (0.9808, 0.1951, -1.0), (0.9808, 0.1951, 1.0), (1.0, 0.0, -1.0), (1.0, 0.0, 1.0), (0.9808, -0.1951, -1.0), (0.9808, -0.1951, 1.0), (0.9239, -0.3827, -1.0), (0.9239, -0.3827, 1.0), (0.8315, -0.5556, -1.0), (0.8315, -0.5556, 1.0), (0.7071, -0.7071, -1.0), (0.7071, -0.7071, 1.0), (0.5556, -0.8315, -1.0), (0.5556, -0.8315, 1.0), (0.3827, -0.9239, -1.0), (0.3827, -0.9239, 1.0), (0.1951, -0.9808, -1.0), (0.1951, -0.9808, 1.0), (0.0, -1.0, -1.0), (0.0, -1.0, 1.0), (-0.1951, -0.9808, -1.0), (-0.1951, -0.9808, 1.0), (-0.3827, -0.9239, -1.0), (-0.3827, -0.9239, 1.0), (-0.5556, -0.8315, -1.0), (-0.5556, -0.8315, 1.0), (-0.7071, -0.7071, -1.0), (-0.7071, -0.7071, 1.0), (-0.8315, -0.5556, -1.0), (-0.8315, -0.5556, 1.0), (-0.9239, -0.3827, -1.0), (-0.9239, -0.3827, 1.0), (-0.9808, -0.1951, -1.0), (-0.9808, -0.1951, 1.0), (-1.0, 0.0, -1.0), (-1.0, 0.0, 1.0), (-0.9808, 0.1951, -1.0), (-0.9808, 0.1951, 1.0), (-0.9239, 0.3827, -1.0), (-0.9239, 0.3827, 1.0), (-0.8315, 0.5556, -1.0), (-0.8315, 0.5556, 1.0), (-0.7071, 0.7071, -1.0), (-0.7071, 0.7071, 1.0), (-0.5556, 0.8315, -1.0), (-0.5556, 0.8315, 1.0), (-0.3827, 0.9239, -1.0), (-0.3827, 0.9239, 1.0), (-0.1951, 0.9808, -1.0), (-0.1951, 0.9808, 1.0)], [], [(0, 1, 3, 2), (2, 3, 5, 4), (4, 5, 7, 6), (6, 7, 9, 8), (8, 9, 11, 10), (10, 11, 13, 12), (12, 13, 15, 14), (14, 15, 17, 16), (16, 17, 19, 18), (18, 19, 21, 20), (20, 21, 23, 22), (22, 23, 25, 24), (24, 25, 27, 26), (26, 27, 29, 28), (28, 29, 31, 30), (30, 31, 33, 32), (32, 33, 35, 34), (34, 35, 37, 36), (36, 37, 39, 38), (38, 39, 41, 40), (40, 41, 43, 42), (42, 43, 45, 44), (44, 45, 47, 46), (46, 47, 49, 48), (48, 49, 51, 50), (50, 51, 53, 52), (52, 53, 55, 54), (54, 55, 57, 56), (56, 57, 59, 58), (58, 59, 61, 60), (3, 1, 63, 61, 59, 57, 55, 53, 51, 49, 47, 45, 43, 41, 39, 37, 35, 33, 31, 29, 27, 25, 23, 21, 19, 17, 15, 13, 11, 9, 7, 5), (60, 61, 63, 62), (62, 63, 1, 0), (0, 2, 4, 6, 8, 10, 12, 14, 16, 18, 20, 22, 24, 26, 28, 30, 32, 34, 36, 38, 40, 42, 44, 46, 48, 50, 52, 54, 56, 58, 60, 62)])
me_cylinder_002.polygons.foreach_set('use_smooth', [True] * 34)
_uv = me_cylinder_002.uv_layers.new(name='UVMap')
_uv.uv.foreach_set('vector', [1.0, 0.5, 1.0, 1.0, 0.9688, 1.0, 0.9688, 0.5, 0.9688, 0.5, 0.9688, 1.0, 0.9375, 1.0, 0.9375, 0.5, 0.9375, 0.5, 0.9375, 1.0, 0.9062, 1.0, 0.9062, 0.5, 0.9062, 0.5, 0.9062, 1.0, 0.875, 1.0, 0.875, 0.5, 0.875, 0.5, 0.875, 1.0, 0.8438, 1.0, 0.8438, 0.5, 0.8438, 0.5, 0.8438, 1.0, 0.8125, 1.0, 0.8125, 0.5, 0.8125, 0.5, 0.8125, 1.0, 0.7812, 1.0, 0.7812, 0.5, 0.7812, 0.5, 0.7812, 1.0, 0.75, 1.0, 0.75, 0.5, 0.75, 0.5, 0.75, 1.0, 0.7188, 1.0, 0.7188, 0.5, 0.7188, 0.5, 0.7188, 1.0, 0.6875, 1.0, 0.6875, 0.5, 0.6875, 0.5, 0.6875, 1.0, 0.6562, 1.0, 0.6562, 0.5, 0.6562, 0.5, 0.6562, 1.0, 0.625, 1.0, 0.625, 0.5, 0.625, 0.5, 0.625, 1.0, 0.5938, 1.0, 0.5938, 0.5, 0.5938, 0.5, 0.5938, 1.0, 0.5625, 1.0, 0.5625, 0.5, 0.5625, 0.5, 0.5625, 1.0, 0.5312, 1.0, 0.5312, 0.5, 0.5312, 0.5, 0.5312, 1.0, 0.5, 1.0, 0.5, 0.5, 0.5, 0.5, 0.5, 1.0, 0.4688, 1.0, 0.4688, 0.5, 0.4688, 0.5, 0.4688, 1.0, 0.4375, 1.0, 0.4375, 0.5, 0.4375, 0.5, 0.4375, 1.0, 0.4062, 1.0, 0.4062, 0.5, 0.4062, 0.5, 0.4062, 1.0, 0.375, 1.0, 0.375, 0.5, 0.375, 0.5, 0.375, 1.0, 0.3438, 1.0, 0.3438, 0.5, 0.3438, 0.5, 0.3438, 1.0, 0.3125, 1.0, 0.3125, 0.5, 0.3125, 0.5, 0.3125, 1.0, 0.2812, 1.0, 0.2812, 0.5, 0.2812, 0.5, 0.2812, 1.0, 0.25, 1.0, 0.25, 0.5, 0.25, 0.5, 0.25, 1.0, 0.2188, 1.0, 0.2188, 0.5, 0.2188, 0.5, 0.2188, 1.0, 0.1875, 1.0, 0.1875, 0.5, 0.1875, 0.5, 0.1875, 1.0, 0.1562, 1.0, 0.1562, 0.5, 0.1562, 0.5, 0.1562, 1.0, 0.125, 1.0, 0.125, 0.5, 0.125, 0.5, 0.125, 1.0, 0.09375, 1.0, 0.09375, 0.5, 0.09375, 0.5, 0.09375, 1.0, 0.0625, 1.0, 0.0625, 0.5, 0.2968, 0.4854, 0.25, 0.49, 0.2032, 0.4854, 0.1582, 0.4717, 0.1167, 0.4496, 0.08029, 0.4197, 0.05045, 0.3833, 0.02827, 0.3418, 0.01461, 0.2968, 0.01, 0.25, 0.01461, 0.2032, 0.02827, 0.1582, 0.05045, 0.1167, 0.08029, 0.08029, 0.1167, 0.05045, 0.1582, 0.02827, 0.2032, 0.01461, 0.25, 0.01, 0.2968, 0.01461, 0.3418, 0.02827, 0.3833, 0.05045, 0.4197, 0.08029, 0.4496, 0.1167, 0.4717, 0.1582, 0.4854, 0.2032, 0.49, 0.25, 0.4854, 0.2968, 0.4717, 0.3418, 0.4496, 0.3833, 0.4197, 0.4197, 0.3833, 0.4496, 0.3418, 0.4717, 0.0625, 0.5, 0.0625, 1.0, 0.03125, 1.0, 0.03125, 0.5, 0.03125, 0.5, 0.03125, 1.0, 0.0, 1.0, 0.0, 0.5, 0.75, 0.49, 0.7968, 0.4854, 0.8418, 0.4717, 0.8833, 0.4496, 0.9197, 0.4197, 0.9496, 0.3833, 0.9717, 0.3418, 0.9854, 0.2968, 0.99, 0.25, 0.9854, 0.2032, 0.9717, 0.1582, 0.9496, 0.1167, 0.9197, 0.08029, 0.8833, 0.05045, 0.8418, 0.02827, 0.7968, 0.01461, 0.75, 0.01, 0.7032, 0.01461, 0.6582, 0.02827, 0.6167, 0.05045, 0.5803, 0.08029, 0.5504, 0.1167, 0.5283, 0.1582, 0.5146, 0.2032, 0.51, 0.25, 0.5146, 0.2968, 0.5283, 0.3418, 0.5504, 0.3833, 0.5803, 0.4197, 0.6167, 0.4496, 0.6582, 0.4717, 0.7032, 0.4854])
me_cylinder_002.update()

# ---- objects
ob_light = bpy.data.objects.new('Light', light_light)
ob_camera = bpy.data.objects.new('Camera', cam_camera)
ob_cube = bpy.data.objects.new('Cube', me_cube_005)
ob_cube_001 = bpy.data.objects.new('Cube.001', me_cube_007)
ob_cylinder = bpy.data.objects.new('Cylinder', me_cylinder_001)
ob_cylinder_001 = bpy.data.objects.new('Cylinder.001', me_cylinder_002)

# ---- transforms, parenting, visibility, modifiers, constraints
ob_light.location = (4.076, 1.005, 5.904)
ob_light.rotation_euler = (0.6503, 0.05522, 1.866)
ob_light.lock_rotations_4d = False
ob_light.empty_display_type = 'ARROWS'
ob_light.color = (0.0, 0.0, 0.0, 0.0)
ob_light.lineart.crease_threshold = 0.0
ob_camera.location = (7.359, -6.926, 4.958)
ob_camera.rotation_euler = (1.109, 0.0, 0.8149)
ob_camera.lock_rotations_4d = False
ob_camera.empty_display_type = 'ARROWS'
ob_camera.color = (0.0, 0.0, 0.0, 0.0)
ob_camera.display_type = 'WIRE'
ob_camera.lineart.crease_threshold = 0.0
ob_cube.location = (0.0, 0.0, 0.0)
_m = ob_cube.modifiers.new('Bevel', 'BEVEL')
_m.width = 0.009
_m.width_pct = 0.009
_m.segments = 3
_m.limit_method = 'WEIGHT'
_m.use_clamp_overlap = False
_m.profile = 0.7
_m.harden_normals = True
_m.miter_outer = 'MITER_ARC'
_m = ob_cube.modifiers.new('Boolean', 'BOOLEAN')
_m.object = ob_cylinder_001
_m.solver = 'FAST'
_m = ob_cube.modifiers.new('Hops_Mirror', 'MIRROR')
_m.use_axis = (True, True, False)
_m.use_bisect_axis = (True, True, False)
_m.use_clip = True
_m = ob_cube.modifiers.new('!!Auto Smooth', 'NODES')
_m.node_group = ng_auto_smooth
_gi = [s.identifier for s in ng_auto_smooth.interface.items_tree if s.item_type == 'SOCKET' and s.in_out == 'INPUT']
_m[_gi[1]] = 1.047  # Angle
_m.show_group_selector = False
ob_cube_001.location = (0.0, 0.0, 0.0)
_m = ob_cube_001.modifiers.new('Bevel', 'BEVEL')
_m.width = 0.009
_m.width_pct = 0.009
_m.segments = 3
_m.limit_method = 'WEIGHT'
_m.use_clamp_overlap = False
_m.profile = 0.7
_m.harden_normals = True
_m.miter_outer = 'MITER_ARC'
_m = ob_cube_001.modifiers.new('Hops_Mirror', 'MIRROR')
_m.use_axis = (True, True, False)
_m.use_bisect_axis = (True, True, False)
_m.use_clip = True
_m = ob_cube_001.modifiers.new('!!Auto Smooth', 'NODES')
_m.node_group = ng_auto_smooth
_gi = [s.identifier for s in ng_auto_smooth.interface.items_tree if s.item_type == 'SOCKET' and s.in_out == 'INPUT']
_m[_gi[1]] = 1.047  # Angle
_m.show_group_selector = False
ob_cylinder.location = (0.5882, 0.9142, 1.149)
ob_cylinder.scale = (0.2092, 0.2092, 0.3821)
ob_cylinder.hide_render = True
ob_cylinder.visible_camera = False
ob_cylinder.visible_diffuse = False
ob_cylinder.visible_glossy = False
ob_cylinder.visible_transmission = False
ob_cylinder.visible_volume_scatter = False
ob_cylinder.visible_shadow = False
ob_cylinder.display_type = 'WIRE'
_m = ob_cylinder.modifiers.new('!!Auto Smooth', 'NODES')
_m.node_group = ng_auto_smooth
_gi = [s.identifier for s in ng_auto_smooth.interface.items_tree if s.item_type == 'SOCKET' and s.in_out == 'INPUT']
_m[_gi[1]] = 0.5236  # Angle
_m.show_group_selector = False
ob_cylinder_001.location = (0.0, 0.0, 1.029)
ob_cylinder_001.scale = (0.5286, 0.5286, 0.1625)
ob_cylinder_001.hide_render = True
ob_cylinder_001.visible_camera = False
ob_cylinder_001.visible_diffuse = False
ob_cylinder_001.visible_glossy = False
ob_cylinder_001.visible_transmission = False
ob_cylinder_001.visible_volume_scatter = False
ob_cylinder_001.visible_shadow = False
ob_cylinder_001.display_type = 'WIRE'
_m = ob_cylinder_001.modifiers.new('!!Auto Smooth', 'NODES')
_m.node_group = ng_auto_smooth
_gi = [s.identifier for s in ng_auto_smooth.interface.items_tree if s.item_type == 'SOCKET' and s.in_out == 'INPUT']
_m[_gi[1]] = 0.5236  # Angle
_m.show_group_selector = False

# ---- collection membership
col_collection.objects.link(ob_light)
col_collection.objects.link(ob_camera)
col_collection.objects.link(ob_cube)
col_collection.objects.link(ob_cube_001)
col_cutters.objects.link(ob_cylinder)
col_cutters.objects.link(ob_cylinder_001)

# ---- scene / render settings (as saved in the file)
scene.camera = ob_camera
scene.frame_start = 1; scene.frame_end = 250; scene.frame_set(1)
scene.render.engine = 'BLENDER_EEVEE_NEXT'
bpy.context.view_layer.update()
